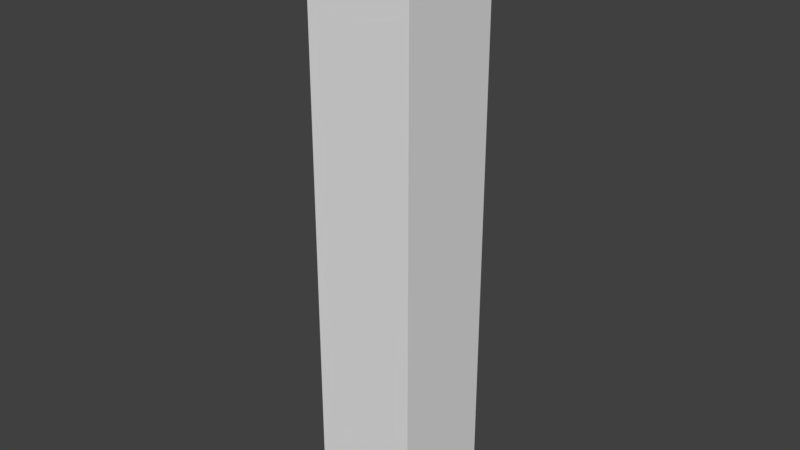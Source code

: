 # Source: FloorLamp-56x10x10.blend  (saved by Blender 2.79.0; exported with 4.5.12 LTS)
import bpy
from mathutils import Matrix  # noqa: F401  (used for matrix-valued properties, if any)

bpy.ops.wm.read_factory_settings(use_empty=True)
scene = bpy.context.scene
scene.name = 'Scene'

# ---- collections
col_collection_1 = bpy.data.collections.new('Collection 1'); scene.collection.children.link(col_collection_1)

# ---- materials (node trees are filled in below, after node groups)
mat_material = bpy.data.materials.new('Material')
mat_material.alpha_threshold = 0.0
mat_material.use_transparent_shadow = False
mat_material.roughness = 0.5
mat_material.line_color = (0.0, 0.0, 0.0, 1.0)

# ---- material node trees

# ---- world
world_world = bpy.data.worlds.new('World'); scene.world = world_world
world_world.color = (0.05088, 0.05088, 0.05088)
world_world.use_sun_shadow = False
world_world.sun_shadow_jitter_overblur = 0.0
world_world.cycles.sampling_method = 'MANUAL'

# ---- meshes
me_cube = bpy.data.meshes.new('Cube')
me_cube.from_pydata([(0.5, 0.5, 0.0), (0.5, -0.5, 0.0), (-0.5, -0.5, 0.0), (-0.5, 0.5, 0.0), (0.5, 0.5, 5.6), (0.5, -0.5, 5.6), (-0.5, -0.5, 5.6), (-0.5, 0.5, 5.6)], [], [(0, 1, 2, 3), (4, 7, 6, 5), (0, 4, 5, 1), (1, 5, 6, 2), (2, 6, 7, 3), (4, 0, 3, 7)])
me_cube.materials.append(mat_material)
me_cube.use_remesh_preserve_volume = False
me_cube.use_remesh_preserve_attributes = False
me_cube.use_mirror_vertex_groups = False
me_cube.update()

# ---- objects
ob_floorlamp_56x10x10 = bpy.data.objects.new('FloorLamp-56x10x10', me_cube)

# ---- transforms, parenting, visibility, modifiers, constraints
ob_floorlamp_56x10x10.location = (2.98e-08, 5.96e-08, 0.0)
ob_floorlamp_56x10x10.lock_rotations_4d = False
ob_floorlamp_56x10x10.empty_display_type = 'ARROWS'
ob_floorlamp_56x10x10.lineart.crease_threshold = 0.0

# ---- collection membership
col_collection_1.objects.link(ob_floorlamp_56x10x10)

# ---- scene / render settings (as saved in the file)
scene.frame_start = 1; scene.frame_end = 250; scene.frame_set(1)
scene.render.engine = 'BLENDER_EEVEE_NEXT'
scene.render.resolution_percentage = 50
scene.render.dither_intensity = 0.0
scene.cycles.use_denoising = False
scene.cycles.samples = 128
scene.cycles.sampling_pattern = 'TABULATED_SOBOL'
scene.cycles.use_adaptive_sampling = False
scene.cycles.use_light_tree = False
scene.cycles.blur_glossy = 0.0
scene.cycles.sample_clamp_indirect = 0.0
scene.view_settings.view_transform = 'Standard'
bpy.context.view_layer.update()

# ---- added for rendering (the .blend has no active camera and no usable light): camera, sun
cam_auto = bpy.data.cameras.new('AutoCamera')
cam_auto.lens = 50.0
cam_auto.sensor_width = 36.0
cam_auto.clip_end = 1000.0
ob_auto_camera = bpy.data.objects.new('AutoCamera', cam_auto)
scene.collection.objects.link(ob_auto_camera)
ob_auto_camera.location = (5.34392, -6.41271, 7.07514)
ob_auto_camera.rotation_euler = (1.09748, -7.21219e-08, 0.694738)
scene.camera = ob_auto_camera
light_auto_sun = bpy.data.lights.new('AutoSun', 'SUN')
light_auto_sun.energy = 3.0
light_auto_sun.angle = 0.0523599
ob_auto_sun = bpy.data.objects.new('AutoSun', light_auto_sun)
scene.collection.objects.link(ob_auto_sun)
ob_auto_sun.rotation_euler = (0.872665, 0.174533, 0.523599)
bpy.context.view_layer.update()
